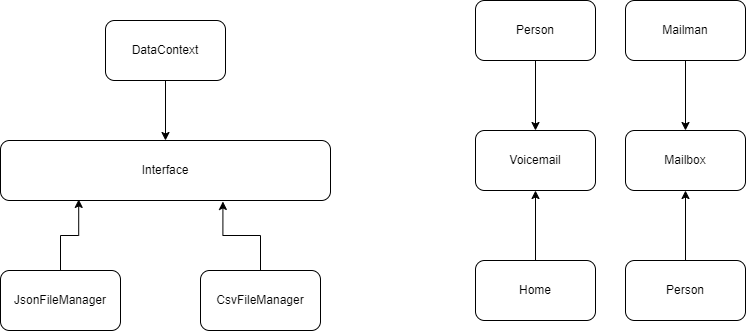

The diagram above was exported from draw.io. Its source (the exported page's mxGraphModel, read from the mxfile embedded in the PNG):
<mxGraphModel dx="1204" dy="1110" grid="1" gridSize="10" guides="1" tooltips="1" connect="1" arrows="1" fold="1" page="1" pageScale="1" pageWidth="850" pageHeight="1100" math="0" shadow="0">
  <root>
    <mxCell id="0" />
    <mxCell id="1" parent="0" />
    <mxCell id="in7ZH2lZRlxWviMKBcq--7" style="edgeStyle=orthogonalEdgeStyle;rounded=0;orthogonalLoop=1;jettySize=auto;html=1;entryX=0.5;entryY=0;entryDx=0;entryDy=0;" parent="1" source="in7ZH2lZRlxWviMKBcq--1" target="in7ZH2lZRlxWviMKBcq--6" edge="1">
      <mxGeometry relative="1" as="geometry" />
    </mxCell>
    <mxCell id="in7ZH2lZRlxWviMKBcq--1" value="DataContext" style="rounded=1;whiteSpace=wrap;html=1;" parent="1" vertex="1">
      <mxGeometry x="200" y="160" width="120" height="60" as="geometry" />
    </mxCell>
    <mxCell id="in7ZH2lZRlxWviMKBcq--2" value="JsonFileManager" style="rounded=1;whiteSpace=wrap;html=1;" parent="1" vertex="1">
      <mxGeometry x="95" y="410" width="120" height="60" as="geometry" />
    </mxCell>
    <mxCell id="in7ZH2lZRlxWviMKBcq--3" value="CsvFileManager" style="rounded=1;whiteSpace=wrap;html=1;" parent="1" vertex="1">
      <mxGeometry x="295" y="410" width="120" height="60" as="geometry" />
    </mxCell>
    <mxCell id="in7ZH2lZRlxWviMKBcq--6" value="Interface" style="rounded=1;whiteSpace=wrap;html=1;" parent="1" vertex="1">
      <mxGeometry x="95" y="280" width="330" height="60" as="geometry" />
    </mxCell>
    <mxCell id="in7ZH2lZRlxWviMKBcq--8" style="edgeStyle=orthogonalEdgeStyle;rounded=0;orthogonalLoop=1;jettySize=auto;html=1;entryX=0.237;entryY=0.982;entryDx=0;entryDy=0;entryPerimeter=0;" parent="1" source="in7ZH2lZRlxWviMKBcq--2" target="in7ZH2lZRlxWviMKBcq--6" edge="1">
      <mxGeometry relative="1" as="geometry" />
    </mxCell>
    <mxCell id="in7ZH2lZRlxWviMKBcq--9" style="edgeStyle=orthogonalEdgeStyle;rounded=0;orthogonalLoop=1;jettySize=auto;html=1;entryX=0.674;entryY=1.016;entryDx=0;entryDy=0;entryPerimeter=0;" parent="1" source="in7ZH2lZRlxWviMKBcq--3" target="in7ZH2lZRlxWviMKBcq--6" edge="1">
      <mxGeometry relative="1" as="geometry" />
    </mxCell>
    <mxCell id="in7ZH2lZRlxWviMKBcq--10" value="Voicemail" style="rounded=1;whiteSpace=wrap;html=1;" parent="1" vertex="1">
      <mxGeometry x="570" y="270" width="120" height="60" as="geometry" />
    </mxCell>
    <mxCell id="in7ZH2lZRlxWviMKBcq--17" style="edgeStyle=orthogonalEdgeStyle;rounded=0;orthogonalLoop=1;jettySize=auto;html=1;entryX=0.5;entryY=0;entryDx=0;entryDy=0;" parent="1" source="in7ZH2lZRlxWviMKBcq--11" target="in7ZH2lZRlxWviMKBcq--10" edge="1">
      <mxGeometry relative="1" as="geometry" />
    </mxCell>
    <mxCell id="in7ZH2lZRlxWviMKBcq--11" value="Person" style="rounded=1;whiteSpace=wrap;html=1;" parent="1" vertex="1">
      <mxGeometry x="570" y="140" width="120" height="60" as="geometry" />
    </mxCell>
    <mxCell id="in7ZH2lZRlxWviMKBcq--18" style="edgeStyle=orthogonalEdgeStyle;rounded=0;orthogonalLoop=1;jettySize=auto;html=1;entryX=0.5;entryY=1;entryDx=0;entryDy=0;" parent="1" source="in7ZH2lZRlxWviMKBcq--12" target="in7ZH2lZRlxWviMKBcq--10" edge="1">
      <mxGeometry relative="1" as="geometry" />
    </mxCell>
    <mxCell id="in7ZH2lZRlxWviMKBcq--12" value="Home" style="rounded=1;whiteSpace=wrap;html=1;" parent="1" vertex="1">
      <mxGeometry x="570" y="400" width="120" height="60" as="geometry" />
    </mxCell>
    <mxCell id="in7ZH2lZRlxWviMKBcq--13" value="Mailbox" style="rounded=1;whiteSpace=wrap;html=1;" parent="1" vertex="1">
      <mxGeometry x="720" y="270" width="120" height="60" as="geometry" />
    </mxCell>
    <mxCell id="in7ZH2lZRlxWviMKBcq--19" style="edgeStyle=orthogonalEdgeStyle;rounded=0;orthogonalLoop=1;jettySize=auto;html=1;entryX=0.5;entryY=0;entryDx=0;entryDy=0;" parent="1" source="in7ZH2lZRlxWviMKBcq--14" target="in7ZH2lZRlxWviMKBcq--13" edge="1">
      <mxGeometry relative="1" as="geometry" />
    </mxCell>
    <mxCell id="in7ZH2lZRlxWviMKBcq--14" value="Mailman" style="rounded=1;whiteSpace=wrap;html=1;" parent="1" vertex="1">
      <mxGeometry x="720" y="140" width="120" height="60" as="geometry" />
    </mxCell>
    <mxCell id="in7ZH2lZRlxWviMKBcq--20" style="edgeStyle=orthogonalEdgeStyle;rounded=0;orthogonalLoop=1;jettySize=auto;html=1;entryX=0.5;entryY=1;entryDx=0;entryDy=0;" parent="1" source="in7ZH2lZRlxWviMKBcq--15" target="in7ZH2lZRlxWviMKBcq--13" edge="1">
      <mxGeometry relative="1" as="geometry" />
    </mxCell>
    <mxCell id="in7ZH2lZRlxWviMKBcq--15" value="Person" style="rounded=1;whiteSpace=wrap;html=1;" parent="1" vertex="1">
      <mxGeometry x="720" y="400" width="120" height="60" as="geometry" />
    </mxCell>
  </root>
</mxGraphModel>